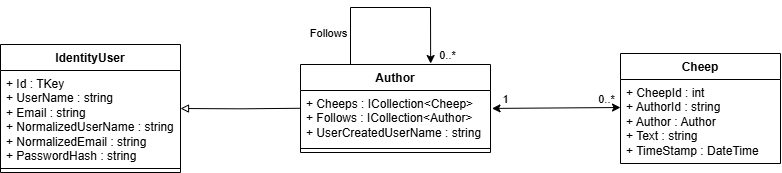

The diagram above was exported from draw.io. Its source (the exported page's mxGraphModel, read from the mxfile embedded in the PNG):
<mxGraphModel dx="925" dy="341" grid="1" gridSize="10" guides="1" tooltips="1" connect="1" arrows="1" fold="1" page="1" pageScale="1" pageWidth="280" pageHeight="70" math="0" shadow="0">
  <root>
    <mxCell id="0" />
    <mxCell id="1" parent="0" />
    <mxCell id="ilTGyurUvuYVA-2Tb_Qw-2" value="Author" style="swimlane;fontStyle=1;align=center;verticalAlign=top;childLayout=stackLayout;horizontal=1;startSize=26;horizontalStack=0;resizeParent=1;resizeParentMax=0;resizeLast=0;collapsible=1;marginBottom=0;whiteSpace=wrap;html=1;" parent="1" vertex="1">
      <mxGeometry x="320" y="257" width="190" height="88" as="geometry" />
    </mxCell>
    <mxCell id="ilTGyurUvuYVA-2Tb_Qw-3" value="+ Cheeps : ICollection&amp;lt;Cheep&amp;gt;&lt;div&gt;+ Follows : ICollection&amp;lt;Author&amp;gt;&lt;/div&gt;&lt;div&gt;+&amp;nbsp;&lt;span style=&quot;background-color: initial;&quot;&gt;UserCreatedUserName : string&lt;/span&gt;&lt;/div&gt;" style="text;strokeColor=none;fillColor=none;align=left;verticalAlign=top;spacingLeft=4;spacingRight=4;overflow=hidden;rotatable=0;points=[[0,0.5],[1,0.5]];portConstraint=eastwest;whiteSpace=wrap;html=1;" parent="ilTGyurUvuYVA-2Tb_Qw-2" vertex="1">
      <mxGeometry y="26" width="190" height="54" as="geometry" />
    </mxCell>
    <mxCell id="ilTGyurUvuYVA-2Tb_Qw-4" value="" style="line;strokeWidth=1;fillColor=none;align=left;verticalAlign=middle;spacingTop=-1;spacingLeft=3;spacingRight=3;rotatable=0;labelPosition=right;points=[];portConstraint=eastwest;strokeColor=inherit;" parent="ilTGyurUvuYVA-2Tb_Qw-2" vertex="1">
      <mxGeometry y="80" width="190" height="8" as="geometry" />
    </mxCell>
    <mxCell id="ilTGyurUvuYVA-2Tb_Qw-5" value="Cheep" style="swimlane;fontStyle=1;align=center;verticalAlign=top;childLayout=stackLayout;horizontal=1;startSize=26;horizontalStack=0;resizeParent=1;resizeParentMax=0;resizeLast=0;collapsible=1;marginBottom=0;whiteSpace=wrap;html=1;" parent="1" vertex="1">
      <mxGeometry x="640" y="246" width="160" height="110" as="geometry" />
    </mxCell>
    <mxCell id="ilTGyurUvuYVA-2Tb_Qw-6" value="+ CheepId : int&lt;div&gt;+ AuthorId : string&lt;/div&gt;&lt;div&gt;+ Author : Author&lt;/div&gt;&lt;div&gt;+ Text : string&lt;/div&gt;&lt;div&gt;+ TimeStamp : DateTime&lt;/div&gt;" style="text;strokeColor=none;fillColor=none;align=left;verticalAlign=top;spacingLeft=4;spacingRight=4;overflow=hidden;rotatable=0;points=[[0,0.5],[1,0.5]];portConstraint=eastwest;whiteSpace=wrap;html=1;" parent="ilTGyurUvuYVA-2Tb_Qw-5" vertex="1">
      <mxGeometry y="26" width="160" height="84" as="geometry" />
    </mxCell>
    <mxCell id="ilTGyurUvuYVA-2Tb_Qw-8" value="IdentityUser" style="swimlane;fontStyle=1;align=center;verticalAlign=top;childLayout=stackLayout;horizontal=1;startSize=26;horizontalStack=0;resizeParent=1;resizeParentMax=0;resizeLast=0;collapsible=1;marginBottom=0;whiteSpace=wrap;html=1;" parent="1" vertex="1">
      <mxGeometry x="20" y="237" width="180" height="128" as="geometry" />
    </mxCell>
    <mxCell id="ilTGyurUvuYVA-2Tb_Qw-9" value="+ Id : TKey&lt;div&gt;+&amp;nbsp;&lt;span style=&quot;background-color: initial;&quot;&gt;UserName : string&lt;/span&gt;&lt;/div&gt;&lt;div&gt;+ Email&lt;span style=&quot;background-color: initial;&quot;&gt;&amp;nbsp;: string&lt;/span&gt;&lt;/div&gt;&lt;div&gt;&lt;div&gt;+ Normalized&lt;span style=&quot;background-color: initial;&quot;&gt;UserName : string&lt;/span&gt;&lt;/div&gt;&lt;div&gt;+ NormalizedEmail&lt;span style=&quot;background-color: initial;&quot;&gt;&amp;nbsp;: string&lt;/span&gt;&lt;/div&gt;&lt;/div&gt;&lt;div&gt;&lt;span style=&quot;background-color: initial;&quot;&gt;+ PasswordHash : string&lt;/span&gt;&lt;/div&gt;" style="text;strokeColor=none;fillColor=none;align=left;verticalAlign=top;spacingLeft=4;spacingRight=4;overflow=hidden;rotatable=0;points=[[0,0.5],[1,0.5]];portConstraint=eastwest;whiteSpace=wrap;html=1;" parent="ilTGyurUvuYVA-2Tb_Qw-8" vertex="1">
      <mxGeometry y="26" width="180" height="94" as="geometry" />
    </mxCell>
    <mxCell id="ilTGyurUvuYVA-2Tb_Qw-10" value="" style="line;strokeWidth=1;fillColor=none;align=left;verticalAlign=middle;spacingTop=-1;spacingLeft=3;spacingRight=3;rotatable=0;labelPosition=right;points=[];portConstraint=eastwest;strokeColor=inherit;" parent="ilTGyurUvuYVA-2Tb_Qw-8" vertex="1">
      <mxGeometry y="120" width="180" height="8" as="geometry" />
    </mxCell>
    <mxCell id="ilTGyurUvuYVA-2Tb_Qw-14" value="" style="endArrow=classic;html=1;rounded=0;entryX=0.685;entryY=-0.011;entryDx=0;entryDy=0;entryPerimeter=0;" parent="1" target="ilTGyurUvuYVA-2Tb_Qw-2" edge="1">
      <mxGeometry width="50" height="50" relative="1" as="geometry">
        <mxPoint x="370" y="257" as="sourcePoint" />
        <mxPoint x="410" y="120" as="targetPoint" />
        <Array as="points">
          <mxPoint x="370" y="200" />
          <mxPoint x="450" y="200" />
        </Array>
      </mxGeometry>
    </mxCell>
    <mxCell id="ilTGyurUvuYVA-2Tb_Qw-16" value="Follows" style="edgeLabel;html=1;align=center;verticalAlign=middle;resizable=0;points=[];" parent="ilTGyurUvuYVA-2Tb_Qw-14" vertex="1" connectable="0">
      <mxGeometry x="-0.639" y="-2" relative="1" as="geometry">
        <mxPoint x="-24" y="4" as="offset" />
      </mxGeometry>
    </mxCell>
    <mxCell id="ilTGyurUvuYVA-2Tb_Qw-17" value="0..*" style="text;html=1;align=center;verticalAlign=middle;resizable=0;points=[];autosize=1;strokeColor=none;fillColor=none;fontSize=11;" parent="1" vertex="1">
      <mxGeometry x="447" y="233" width="40" height="30" as="geometry" />
    </mxCell>
    <mxCell id="ilTGyurUvuYVA-2Tb_Qw-18" value="1" style="text;html=1;align=center;verticalAlign=middle;resizable=0;points=[];autosize=1;strokeColor=none;fillColor=none;fontSize=11;" parent="1" vertex="1">
      <mxGeometry x="510" y="277" width="30" height="30" as="geometry" />
    </mxCell>
    <mxCell id="ilTGyurUvuYVA-2Tb_Qw-19" value="0..*" style="text;html=1;align=center;verticalAlign=middle;resizable=0;points=[];autosize=1;strokeColor=none;fillColor=none;fontSize=11;" parent="1" vertex="1">
      <mxGeometry x="606" y="277" width="40" height="30" as="geometry" />
    </mxCell>
    <mxCell id="f_8eETZqevNNBeEfARp9-2" value="" style="edgeStyle=orthogonalEdgeStyle;rounded=0;orthogonalLoop=1;jettySize=auto;html=1;exitX=-0.001;exitY=0.343;exitDx=0;exitDy=0;exitPerimeter=0;endArrow=block;endFill=0;" edge="1" parent="1">
      <mxGeometry relative="1" as="geometry">
        <Array as="points" />
        <mxPoint x="320" y="300.77" as="sourcePoint" />
        <mxPoint x="200" y="301" as="targetPoint" />
      </mxGeometry>
    </mxCell>
    <mxCell id="f_8eETZqevNNBeEfARp9-4" value="" style="endArrow=classic;startArrow=classic;html=1;rounded=0;entryX=1.008;entryY=0.332;entryDx=0;entryDy=0;entryPerimeter=0;" edge="1" parent="1" target="ilTGyurUvuYVA-2Tb_Qw-3">
      <mxGeometry width="50" height="50" relative="1" as="geometry">
        <mxPoint x="640" y="300" as="sourcePoint" />
        <mxPoint x="630" y="315" as="targetPoint" />
      </mxGeometry>
    </mxCell>
  </root>
</mxGraphModel>